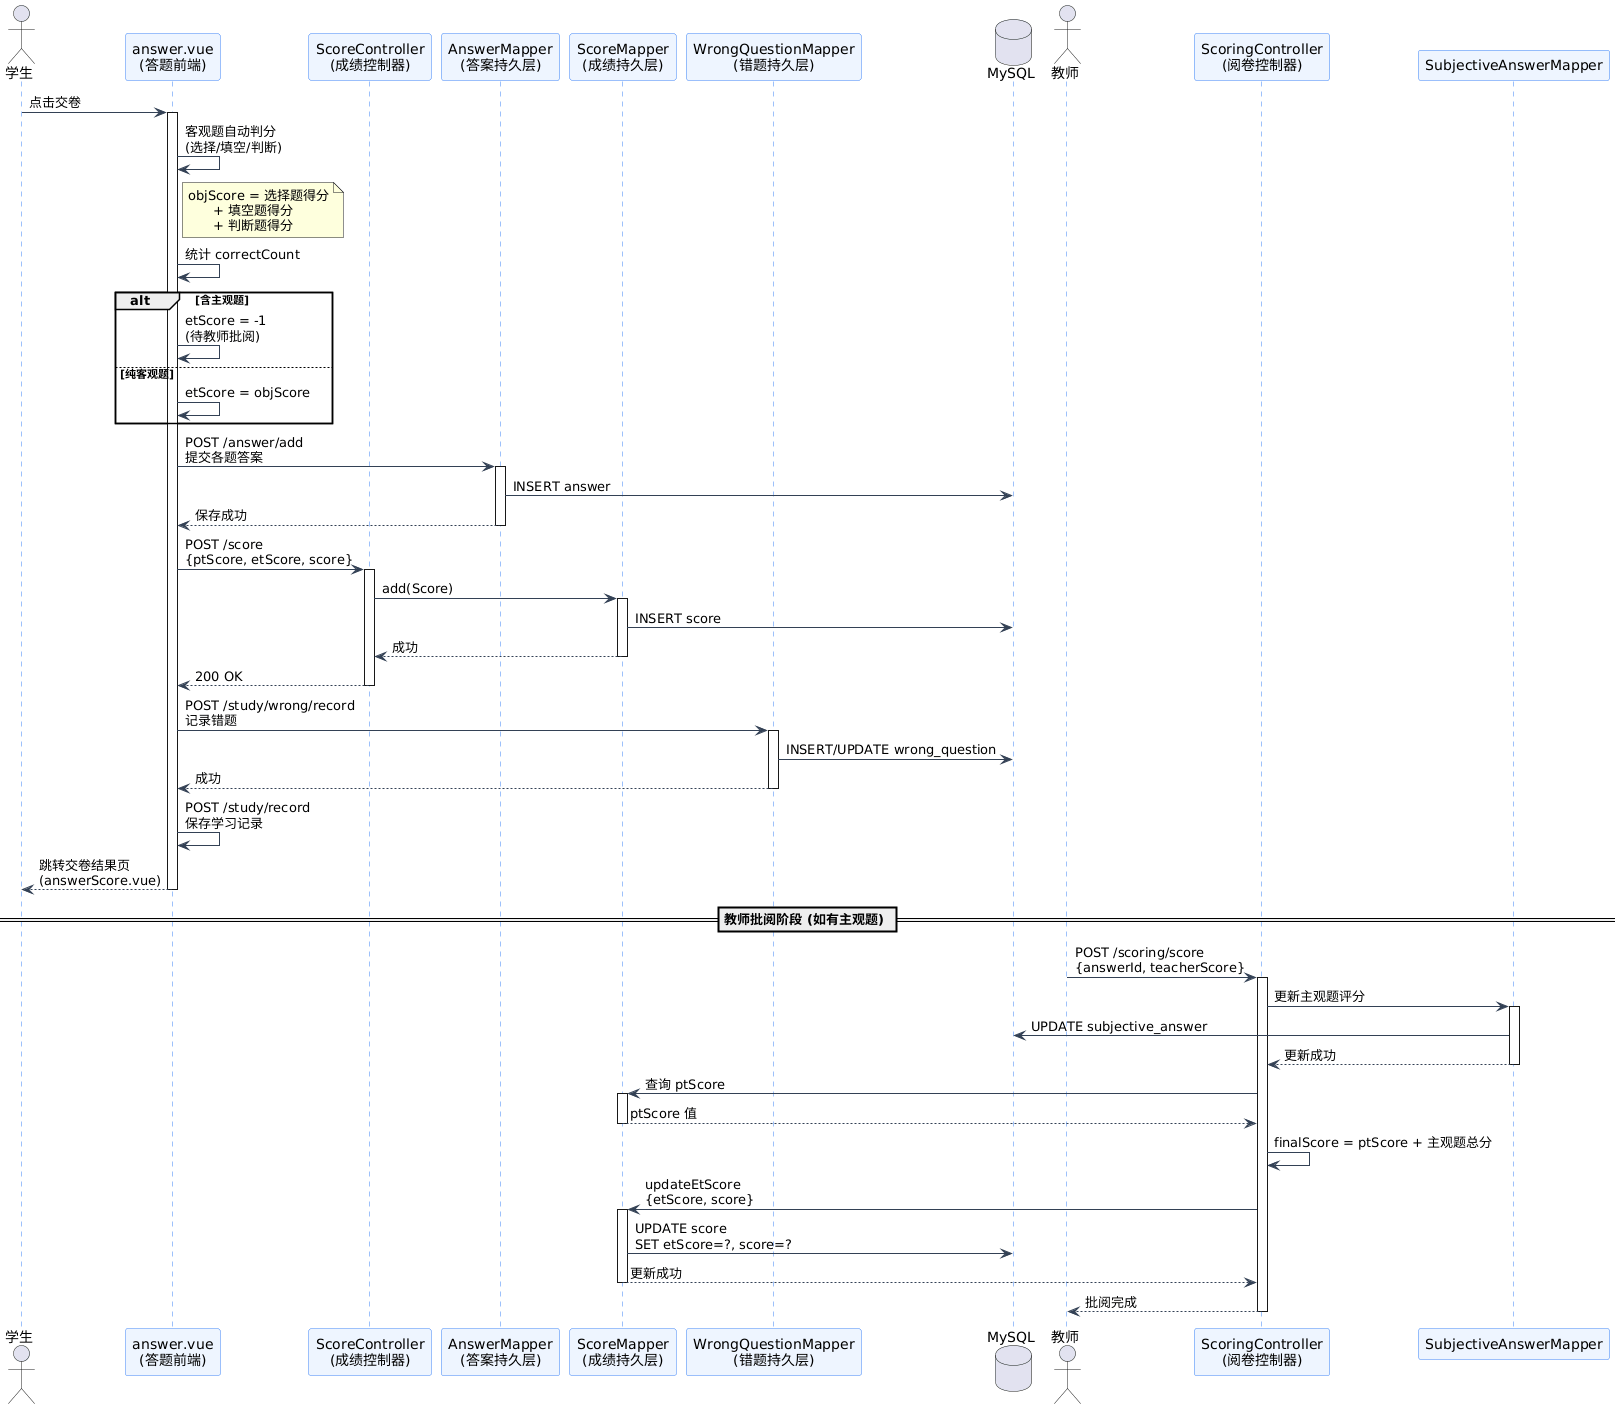

The diagram above was rendered by PlantUML. Its source (embedded in the PNG):
@startuml
skinparam sequence {
  ArrowColor #334155
  LifeLineBorderColor #3B82F6
  ParticipantBackgroundColor #EEF5FF
  ParticipantBorderColor #3B82F6
}

actor 学生
participant "answer.vue\n(答题前端)" as FE
participant "ScoreController\n(成绩控制器)" as SC
participant "AnswerMapper\n(答案持久层)" as AM
participant "ScoreMapper\n(成绩持久层)" as SM
participant "WrongQuestionMapper\n(错题持久层)" as WM
database "MySQL" as DB

学生 -> FE : 点击交卷
activate FE

FE -> FE : 客观题自动判分\n(选择/填空/判断)
note right of FE
  objScore = 选择题得分
        + 填空题得分
        + 判断题得分
end note

FE -> FE : 统计 correctCount

alt 含主观题
  FE -> FE : etScore = -1\n(待教师批阅)
else 纯客观题
  FE -> FE : etScore = objScore
end

FE -> AM : POST /answer/add\n提交各题答案
activate AM
AM -> DB : INSERT answer
AM --> FE : 保存成功
deactivate AM

FE -> SC : POST /score\n{ptScore, etScore, score}
activate SC
SC -> SM : add(Score)
activate SM
SM -> DB : INSERT score
SM --> SC : 成功
deactivate SM
SC --> FE : 200 OK
deactivate SC

FE -> WM : POST /study/wrong/record\n记录错题
activate WM
WM -> DB : INSERT/UPDATE wrong_question
WM --> FE : 成功
deactivate WM

FE -> FE : POST /study/record\n保存学习记录

FE --> 学生 : 跳转交卷结果页\n(answerScore.vue)
deactivate FE

== 教师批阅阶段 (如有主观题) ==

actor 教师
participant "ScoringController\n(阅卷控制器)" as GC
participant "SubjectiveAnswerMapper" as SAM

教师 -> GC : POST /scoring/score\n{answerId, teacherScore}
activate GC
GC -> SAM : 更新主观题评分
activate SAM
SAM -> DB : UPDATE subjective_answer
SAM --> GC : 更新成功
deactivate SAM

GC -> SM : 查询 ptScore
activate SM
SM --> GC : ptScore 值
deactivate SM

GC -> GC : finalScore = ptScore + 主观题总分

GC -> SM : updateEtScore\n{etScore, score}
activate SM
SM -> DB : UPDATE score\nSET etScore=?, score=?
SM --> GC : 更新成功
deactivate SM

GC --> 教师 : 批阅完成
deactivate GC
@enduml